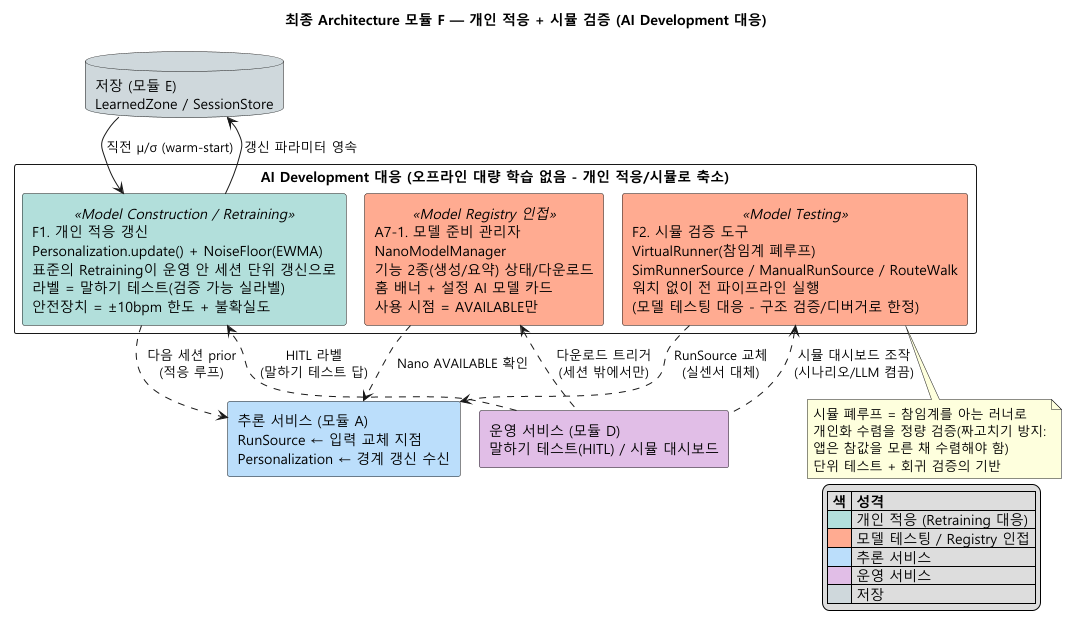

The diagram above was rendered by PlantUML. Its source (embedded in the PNG):
@startuml
!pragma layout smetana
title 최종 Architecture 모듈 F — 개인 적응 + 시뮬 검증 (AI Development 대응)
skinparam defaultFontName "Malgun Gothic"
skinparam componentStyle rectangle
skinparam shadowing false
skinparam packageStyle rectangle
skinparam linetype ortho

component "추론 서비스 (모듈 A)\nRunSource ← 입력 교체 지점\nPersonalization ← 경계 갱신 수신" as INF #BBDEFB
database "저장 (모듈 E)\nLearnedZone / SessionStore" as STORE #CFD8DC
component "운영 서비스 (모듈 D)\n말하기 테스트(HITL) / 시뮬 대시보드" as OPS #E1BEE7

package "AI Development 대응 (오프라인 대량 학습 없음 - 개인 적응/시뮬로 축소)" {
  component "F1. 개인 적응 갱신\nPersonalization.update() + NoiseFloor(EWMA)\n표준의 Retraining이 운영 안 세션 단위 갱신으로\n라벨 = 말하기 테스트(검증 가능 실라벨)\n안전장치 = ±10bpm 한도 + 불확실도" <<Model Construction / Retraining>> as F1 #B2DFDB
  component "F2. 시뮬 검증 도구\nVirtualRunner(참임계 폐루프)\nSimRunnerSource / ManualRunSource / RouteWalk\n워치 없이 전 파이프라인 실행\n(모델 테스팅 대응 - 구조 검증/디버거로 한정)" <<Model Testing>> as F2 #FFAB91
  component "A7-1. 모델 준비 관리자\nNanoModelManager\n기능 2종(생성/요약) 상태/다운로드\n홈 배너 + 설정 AI 모델 카드\n사용 시점 = AVAILABLE만" <<Model Registry 인접>> as REG #FFAB91
}

OPS ..> F1 : HITL 라벨\n(말하기 테스트 답)
F1 --> STORE : 갱신 파라미터 영속
STORE --> F1 : 직전 μ/σ (warm-start)
F1 ..> INF : 다음 세션 prior\n(적응 루프)
F2 ..> INF : RunSource 교체\n(실센서 대체)
F2 <.. OPS : 시뮬 대시보드 조작\n(시나리오/LLM 켬끔)
REG ..> INF : Nano AVAILABLE 확인
REG <.. OPS : 다운로드 트리거\n(세션 밖에서만)
note bottom of F2
  시뮬 폐루프 = 참임계를 아는 러너로
  개인화 수렴을 정량 검증(짜고치기 방지:
  앱은 참값을 모른 채 수렴해야 함)
  단위 테스트 + 회귀 검증의 기반
end note

legend right
|= 색 |= 성격 |
|<#B2DFDB>| 개인 적응 (Retraining 대응) |
|<#FFAB91>| 모델 테스팅 / Registry 인접 |
|<#BBDEFB>| 추론 서비스 |
|<#E1BEE7>| 운영 서비스 |
|<#CFD8DC>| 저장 |
endlegend
@enduml